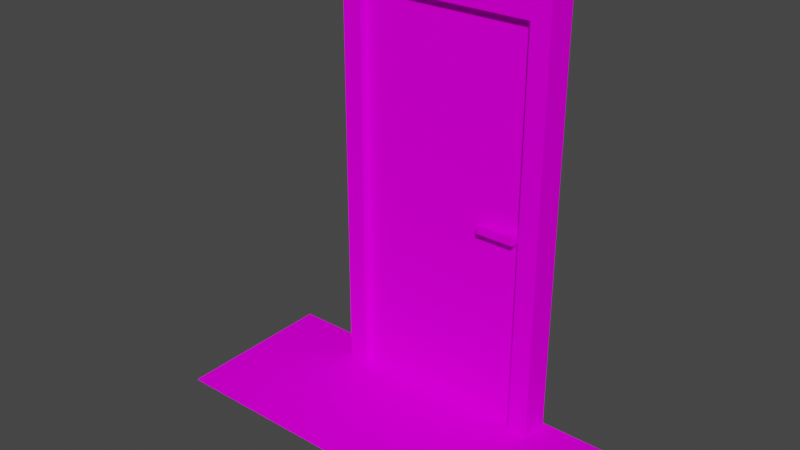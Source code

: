 # Source: door.blend  (saved by Blender 3.3.6; exported with 4.5.12 LTS)
import bpy
from mathutils import Matrix  # noqa: F401  (used for matrix-valued properties, if any)

bpy.ops.wm.read_factory_settings(use_empty=True)
scene = bpy.context.scene
scene.name = 'Scene'

# ---- collections
col_collection = bpy.data.collections.new('Collection'); scene.collection.children.link(col_collection)

# ---- images (referenced by path relative to the original .blend; pixels are not part of the script)
import os
ASSET_DIR = os.environ.get("B2B_ASSET_DIR", "")  # directory of the original .blend (textures are referenced by path, not embedded)
HERE = os.path.dirname(os.path.abspath(__file__))  # packed textures are extracted next to this script under _unpacked/

def load_image(name, relpath, width, height, colorspace="sRGB"):
    """Load a texture the original file referenced (path relative to the .blend, or extracted next to this script)."""
    p = next((c for c in (os.path.join(HERE, relpath), os.path.join(ASSET_DIR, relpath)) if relpath and os.path.exists(c)), "")
    if p:
        img = bpy.data.images.load(p, check_existing=True)
        img.name = name
    else:  # same state as the original file: an image datablock whose file is absent (Cycles renders it pink)
        img = bpy.data.images.new(name, width, height)
        img.source = "FILE"
        img.filepath = "//" + (relpath or name)
    img.colorspace_settings.name = colorspace
    return img
img_door_uv_png_002 = load_image('door_uv.png.002', 'door_uv.png', 1024, 1024, 'sRGB')

# ---- materials (node trees are filled in below, after node groups)
mat_material_004 = bpy.data.materials.new('Material.004')
mat_material_004.use_transparent_shadow = False
mat_material_003 = bpy.data.materials.new('Material.003')
mat_material_003.use_transparent_shadow = False

# ---- material node trees
mat_material_004.use_nodes = True; mat_material_004.node_tree.nodes.clear()
_N = mat_material_004.node_tree.nodes; _L = mat_material_004.node_tree.links
n0 = _N.new('ShaderNodeBsdfPrincipled'); n0.name = 'Principled BSDF'; n0.location = (10, 300)
n0.distribution = 'GGX'
n0.subsurface_method = 'RANDOM_WALK_SKIN'
n0.inputs[3].default_value = 1.45
n0.inputs[13].default_value = 0.0
n0.inputs[27].default_value = (0.0, 0.0, 0.0, 1.0)
n0.inputs[28].default_value = 1.0
n1 = _N.new('ShaderNodeOutputMaterial'); n1.name = 'Material Output'; n1.location = (300, 300)
n2 = _N.new('ShaderNodeTexImage'); n2.name = 'Image Texture'; n2.location = (-280, 280)
n2.image = img_door_uv_png_002
n2.interpolation = 'Closest'
_L.new(n0.outputs[0], n1.inputs[0])
_L.new(n2.outputs[0], n0.inputs[0])
n1.is_active_output = True
mat_material_003.use_nodes = True; mat_material_003.node_tree.nodes.clear()
_N = mat_material_003.node_tree.nodes; _L = mat_material_003.node_tree.links
n0 = _N.new('ShaderNodeBsdfPrincipled'); n0.name = 'Principled BSDF'; n0.location = (10, 300)
n0.distribution = 'GGX'
n0.subsurface_method = 'RANDOM_WALK_SKIN'
n0.inputs[3].default_value = 1.45
n0.inputs[13].default_value = 0.0
n0.inputs[27].default_value = (0.0, 0.0, 0.0, 1.0)
n0.inputs[28].default_value = 1.0
n1 = _N.new('ShaderNodeOutputMaterial'); n1.name = 'Material Output'; n1.location = (300, 300)
n2 = _N.new('ShaderNodeTexImage'); n2.name = 'Image Texture'; n2.location = (-280, 280)
n2.image = img_door_uv_png_002
_L.new(n0.outputs[0], n1.inputs[0])
_L.new(n2.outputs[0], n0.inputs[0])
n1.is_active_output = True

# ---- world
world_world = bpy.data.worlds.new('World'); scene.world = world_world
world_world.use_nodes = True; world_world.node_tree.nodes.clear()
_N = world_world.node_tree.nodes; _L = world_world.node_tree.links
n0 = _N.new('ShaderNodeOutputWorld'); n0.name = 'World Output'; n0.location = (300, 300)
n1 = _N.new('ShaderNodeBackground'); n1.name = 'Background'; n1.location = (10, 300)
n1.inputs[0].default_value = (0.05088, 0.05088, 0.05088, 1.0)
_L.new(n1.outputs[0], n0.inputs[0])
n0.is_active_output = True
world_world.color = (0.05088, 0.05088, 0.05088)
world_world.use_sun_shadow = False
world_world.sun_shadow_jitter_overblur = 0.0

# ---- meshes
me_cube_001 = bpy.data.meshes.new('Cube.001')
me_cube_001.from_pydata([(0.5978, -0.9846, -2.13), (0.5978, -0.9846, 1.87), (0.5978, 0.9798, -2.13), (0.5978, 0.9798, 1.87), (0.8, -0.9846, -2.13), (0.8, -0.9846, 1.87), (0.8, 0.9798, -2.13), (0.8, 0.9798, 1.87), (0.8, 0.8233, -0.1602), (0.9185, 0.8208, -0.1602), (0.8, 0.8233, -0.07908), (0.9185, 0.8208, -0.07908), (0.8, 0.8998, -0.1602), (0.9185, 0.8973, -0.1602), (0.8, 0.8998, -0.07908), (0.9185, 0.8973, -0.07908), (0.8, 0.8233, -0.1602), (0.9185, 0.8208, -0.1602), (0.8, 0.8233, -0.07908), (0.9185, 0.8208, -0.07908), (0.863, 0.8208, -0.1602), (0.863, 0.8208, -0.07908), (0.863, 0.5065, -0.1602), (0.9185, 0.5065, -0.1602), (0.9185, 0.5065, -0.07908), (0.863, 0.5065, -0.07908), (0.8, 0.9798, -0.1297), (0.8, -0.002399, -2.13), (0.8, -0.002398, 1.87), (0.8, -0.9846, -0.1297), (0.8, -0.002399, -0.1297), (0.5978, -0.002399, -2.13), (0.5978, -0.9846, -0.1297), (0.5978, -0.002398, 1.87), (0.5978, 0.9798, -0.1297), (0.5978, -0.002399, -0.1297)], [], [(33, 34, 35), (34, 7, 26), (28, 29, 30), (29, 1, 32), (4, 0, 31), (33, 5, 28), (10, 15, 14), (15, 12, 14), (13, 8, 12), (11, 13, 15), (20, 25, 21), (16, 21, 18), (23, 25, 22), (19, 23, 17), (21, 24, 19), (17, 22, 20), (8, 11, 10), (30, 4, 27), (26, 27, 6), (7, 30, 26), (35, 2, 31), (32, 31, 0), (1, 35, 32), (33, 3, 34), (6, 2, 34), (34, 3, 7), (26, 6, 34), (28, 5, 29), (0, 4, 29), (29, 5, 1), (32, 0, 29), (31, 2, 27), (2, 6, 27), (27, 4, 31), (28, 7, 3), (33, 1, 5), (28, 3, 33), (10, 11, 15), (15, 13, 12), (13, 9, 8), (11, 9, 13), (20, 22, 25), (16, 20, 21), (23, 24, 25), (19, 24, 23), (21, 25, 24), (17, 23, 22), (8, 9, 11), (21, 19, 17), (17, 20, 21), (30, 29, 4), (26, 30, 27), (7, 28, 30), (35, 34, 2), (32, 35, 31), (1, 33, 35)])
_uv = me_cube_001.uv_layers.new(name='UVMap')
_uv.uv.foreach_set('vector', [0.4951, 0.7407, -5.96e-08, 0.0, 0.4951, 0.0, 0.4641, 0.2483, 0.4918, 0.7352, 0.4692, 0.7344, 0.5, 0.75, -5.96e-08, 4.9e-08, 0.5, -4.9e-08, 0.25, 0.3866, 0.3251, 0.3634, 0.25, 0.3634, 0.3076, 0.5972, 0.1924, 0.5972, 0.1924, 0.375, 0.4043, 0.375, 0.3457, 0.5671, 0.3457, 0.375, 0.2809, 0.9925, 0.2988, 0.9645, 0.2991, 0.9927, 0.25, 1.0, 0.0, 0.875, 0.0, 1.0, 0.25, 0.875, 0.0, 1.0, 0.0, 0.875, 0.2806, 0.9643, 0.2991, 0.9452, 0.2988, 0.9645, 0.25, 0.8281, 0.25, 1.0, 0.25, 1.0, 0.125, 0.8281, 0.25, 1.0, 0.125, 1.0, 0.375, 0.8281, 0.25, 1.0, 0.25, 0.8281, 0.2938, 0.9448, 0.3126, 0.8282, 0.3131, 0.9448, 0.2806, 0.9448, 0.2933, 0.8282, 0.2938, 0.9448, 0.0, 0.0, 0.0, 0.0, 0.0, 0.0, 0.3125, 1.0, 0.5625, 0.25, 0.3125, 0.25, 0.4968, 0.7353, -5.96e-08, 4.9e-08, 0.5, -4.9e-08, 0.5, 0.7367, -5.96e-08, 4.9e-08, 0.5, -4.9e-08, 0.5, 0.75, -5.96e-08, 4.9e-08, 0.5, -4.9e-08, 0.4968, 0.7353, 0.0, 0.0, 0.4968, 0.0, 0.4968, 0.7393, 0.0, 0.0, 0.4968, 0.0, 0.4968, 0.738, -8.941e-08, 0.0, 0.4968, 0.0, 0.4951, 0.7407, 5.96e-08, 0.7407, -5.96e-08, 0.0, 0.437, 0.7344, 0.4319, 0.2483, 0.4641, 0.2483, 0.4641, 0.2483, 0.4963, 0.2483, 0.4918, 0.7352, 0.4692, 0.7344, 0.437, 0.7344, 0.4641, 0.2483, 0.5, 0.75, 5.96e-08, 0.75, -5.96e-08, 4.9e-08, 0.1749, 0.3634, 0.1749, 0.3866, 0.25, 0.3866, 0.25, 0.3866, 0.3251, 0.3866, 0.3251, 0.3634, 0.25, 0.3634, 0.1749, 0.3634, 0.25, 0.3866, 0.1924, 0.375, 0.1924, 0.1528, 0.3076, 0.375, 0.1924, 0.1528, 0.3076, 0.1528, 0.3076, 0.375, 0.3076, 0.375, 0.3076, 0.5972, 0.1924, 0.375, 0.3457, 0.375, 0.3457, 0.1829, 0.4043, 0.1829, 0.4043, 0.375, 0.4043, 0.5671, 0.3457, 0.5671, 0.3457, 0.375, 0.4043, 0.1829, 0.4043, 0.375, 0.2809, 0.9925, 0.2806, 0.9643, 0.2988, 0.9645, 0.25, 1.0, 0.25, 0.875, 0.0, 0.875, 0.25, 0.875, 0.25, 1.0, 0.0, 1.0, 0.2806, 0.9643, 0.2809, 0.945, 0.2991, 0.9452, 0.25, 0.8281, 0.25, 0.8281, 0.25, 1.0, 0.125, 0.8281, 0.25, 0.8281, 0.25, 1.0, 0.375, 0.8281, 0.375, 1.0, 0.25, 1.0, 0.2938, 0.9448, 0.2933, 0.8282, 0.3126, 0.8282, 0.2806, 0.9448, 0.2801, 0.8282, 0.2933, 0.8282, 0.0, 0.0, 0.0, 0.0, 0.0, 0.0, 0.3125, 1.0, 0.8125, 0.75, 0.5625, 0.25, 0.4375, 0.25, -0.0625, 0.0, -0.0625, 0.0, -0.0625, 0.0, -0.0625, 0.0, 0.4375, 0.25, 0.4968, 0.7353, -0.003247, 0.7353, -5.96e-08, 4.9e-08, 0.5, 0.7367, 5.96e-08, 0.7367, -5.96e-08, 4.9e-08, 0.5, 0.75, 5.96e-08, 0.75, -5.96e-08, 4.9e-08, 0.4968, 0.7353, 0.0, 0.7353, 0.0, 0.0, 0.4968, 0.7393, 0.0, 0.7393, 0.0, 0.0, 0.4968, 0.738, 8.941e-08, 0.738, -8.941e-08, 0.0])
me_cube_001.materials.append(mat_material_004)
me_cube_001.update()
me_cube_002 = bpy.data.meshes.new('Cube.002')
me_cube_002.from_pydata([(-0.3559, -2.035, 0.144), (-0.3559, 1.965, 0.144), (1.294, -2.035, 0.144), (1.294, 1.965, 0.144), (-0.3559, -1.135, 0.144), (-0.3559, -1.135, 4.344), (-0.3559, 1.065, 0.144), (-0.3559, 1.065, 4.344), (-0.05587, -1.135, 0.144), (-0.05587, -1.135, 4.344), (-0.05587, 1.065, 0.144), (-0.05587, 1.065, 4.344), (-0.3559, -0.9349, 0.144), (-0.3559, -0.9349, 4.144), (-0.3559, 0.8651, 4.144), (-0.3559, 0.8651, 0.144), (-0.05587, 0.8651, 0.144), (-0.05587, 0.8651, 4.144), (-0.05587, -0.9349, 4.144), (-0.05587, -0.9349, 0.144)], [], [(3, 1, 0), (14, 17, 18), (10, 6, 7), (18, 19, 12), (4, 8, 9), (14, 15, 16), (9, 11, 7), (10, 11, 17), (7, 14, 13), (8, 19, 18), (6, 15, 14), (4, 5, 13), (11, 9, 18), (3, 0, 2), (14, 18, 13), (10, 7, 11), (18, 12, 13), (4, 9, 5), (14, 16, 17), (9, 7, 5), (10, 17, 16), (7, 13, 5), (8, 18, 9), (6, 14, 7), (4, 13, 12), (11, 18, 17)])
_uv = me_cube_002.uv_layers.new(name='UVMap')
_uv.uv.foreach_set('vector', [0.5, 0.8438, 1.0, 0.8438, 1.0, 0.0, 0.626, 0.8957, 0.625, 0.9844, 0.9813, 0.9818, 0.6243, 0.8931, 0.6246, 0.8931, 0.624, 0.8907, 0.9813, 0.9818, 0.622, 0.9818, 0.9844, 0.9844, 0.6217, 0.9964, 0.622, 0.9193, 0.9813, 0.9193, 0.626, 0.8957, 0.6244, 0.893, 0.6246, 0.893, 0.9813, 0.9193, 0.6253, 0.8855, 0.624, 0.8907, 0.6401, 0.8944, 0.6411, 0.8868, 0.625, 0.9844, 0.624, 0.8907, 0.626, 0.8957, 0.9844, 0.875, 0.628, 0.8932, 0.628, 0.9557, 0.9874, 0.9557, 0.6246, 0.8931, 0.6244, 0.893, 0.626, 0.8957, 0.6217, 0.9964, 0.9844, 0.9844, 0.9844, 0.875, 0.6253, 0.8855, 0.9813, 0.9193, 0.9813, 0.9818, 0.5, 0.8438, 1.0, 0.0, 0.5, 0.0, 0.626, 0.8957, 0.9813, 0.9818, 0.9844, 0.875, 0.6243, 0.8931, 0.624, 0.8907, 0.6253, 0.8855, 0.9813, 0.9818, 0.9844, 0.9844, 0.9844, 0.875, 0.6217, 0.9964, 0.9813, 0.9193, 0.9844, 0.9844, 0.626, 0.8957, 0.6246, 0.893, 0.625, 0.9844, 0.9813, 0.9193, 0.624, 0.8907, 0.9844, 0.9844, 0.6401, 0.8944, 0.625, 0.9844, 0.6404, 0.8943, 0.624, 0.8907, 0.9844, 0.875, 0.9844, 0.9844, 0.628, 0.8932, 0.9874, 0.9557, 0.9874, 0.8932, 0.6246, 0.8931, 0.626, 0.8957, 0.624, 0.8907, 0.6217, 0.9964, 0.9844, 0.875, 0.9844, 0.9844, 0.6253, 0.8855, 0.9813, 0.9818, 0.625, 0.9844])
me_cube_002.materials.append(mat_material_003)
me_cube_002.update()

# ---- objects
ob_door = bpy.data.objects.new('Door', me_cube_001)
ob_frame = bpy.data.objects.new('Frame', me_cube_002)

# ---- transforms, parenting, visibility, modifiers, constraints
ob_door.location = (-0.01859, 0.2927, 1.069)
ob_door.rotation_euler = (5.935e-08, -0.0, 4.712)
ob_door.scale = (0.5, 0.5, 0.5)
ob_frame.location = (0.01636, -0.1786, -0.07057)
ob_frame.rotation_euler = (0.0, -0.0, 4.712)
ob_frame.scale = (0.5, 0.5, 0.5)
ob_frame.color = (0.5333, 0.5149, 0.4822, 1.0)

# ---- collection membership
col_collection.objects.link(ob_door)
col_collection.objects.link(ob_frame)

# ---- scene / render settings (as saved in the file)
scene.frame_start = 1; scene.frame_end = 250; scene.frame_set(148)
scene.render.engine = 'BLENDER_EEVEE_NEXT'
scene.cycles.sampling_pattern = 'TABULATED_SOBOL'
scene.cycles.use_light_tree = False
scene.view_settings.view_transform = 'Filmic'
bpy.context.view_layer.update()

# ---- added for rendering (the .blend has no active camera and no usable light): camera, sun
cam_auto = bpy.data.cameras.new('AutoCamera')
cam_auto.lens = 50.0
cam_auto.sensor_width = 36.0
cam_auto.clip_end = 1000.0
ob_auto_camera = bpy.data.objects.new('AutoCamera', cam_auto)
scene.collection.objects.link(ob_auto_camera)
ob_auto_camera.location = (2.7885, -3.76066, 3.28313)
ob_auto_camera.rotation_euler = (1.09748, -7.21219e-08, 0.694738)
scene.camera = ob_auto_camera
light_auto_sun = bpy.data.lights.new('AutoSun', 'SUN')
light_auto_sun.energy = 3.0
light_auto_sun.angle = 0.0523599
ob_auto_sun = bpy.data.objects.new('AutoSun', light_auto_sun)
scene.collection.objects.link(ob_auto_sun)
ob_auto_sun.rotation_euler = (0.872665, 0.174533, 0.523599)
bpy.context.view_layer.update()
